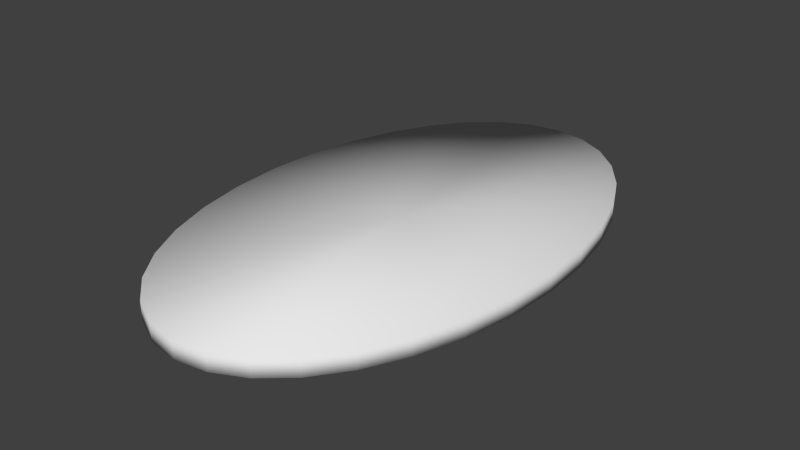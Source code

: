 # Source: PORTAL.blend  (saved by Blender 2.71.0; exported with 4.5.12 LTS)
import bpy
from mathutils import Matrix  # noqa: F401  (used for matrix-valued properties, if any)

bpy.ops.wm.read_factory_settings(use_empty=True)
scene = bpy.context.scene
scene.name = 'Scene'

# ---- collections
col_collection_1 = bpy.data.collections.new('Collection 1'); scene.collection.children.link(col_collection_1)

# ---- world
world_world = bpy.data.worlds.new('World'); scene.world = world_world
world_world.color = (0.05088, 0.05088, 0.05088)
world_world.use_sun_shadow = False
world_world.sun_shadow_jitter_overblur = 0.0
world_world.cycles.sampling_method = 'MANUAL'
world_world.cycles.sample_map_resolution = 256

# ---- meshes
me_circle = bpy.data.meshes.new('Circle')
me_circle.from_pydata([(-4.508e-08, 0.6511, -0.0247), (-0.07788, 0.6386, -0.0247), (-0.1528, 0.6015, -0.0247), (-0.2218, 0.5414, -0.0247), (-0.2823, 0.4604, -0.0247), (-0.3319, 0.3617, -0.0247), (-0.3688, 0.2492, -0.0247), (-0.3915, 0.127, -0.0247), (-0.3992, 1.743e-07, -0.0247), (-0.3915, -0.127, -0.0247), (-0.3688, -0.2492, -0.0247), (-0.3319, -0.3617, -0.0247), (-0.2823, -0.4604, -0.0247), (-0.2218, -0.5414, -0.0247), (-0.1528, -0.6015, -0.0247), (-0.07787, -0.6386, -0.0247), (8.499e-08, -0.6511, -0.0247), (0.07788, -0.6386, -0.0247), (0.1528, -0.6015, -0.0247), (0.2218, -0.5414, -0.0247), (0.2823, -0.4604, -0.0247), (0.3319, -0.3617, -0.0247), (0.3688, -0.2492, -0.0247), (0.3915, -0.127, -0.0247), (0.3992, 7.538e-07, -0.0247), (0.3915, 0.127, -0.0247), (0.3688, 0.2492, -0.0247), (0.3319, 0.3617, -0.0247), (0.2823, 0.4604, -0.0247), (0.2218, 0.5414, -0.0247), (0.1528, 0.6015, -0.0247), (0.07787, 0.6386, -0.0247), (-7.445e-08, 3.212e-07, -0.0247), (-4.508e-08, 0.6511, 0.02009), (-0.07788, 0.6386, 0.02009), (-0.1528, 0.6015, 0.02009), (-0.2218, 0.5414, 0.02009), (-0.2823, 0.4604, 0.02009), (-0.3319, 0.3617, 0.02009), (-0.3688, 0.2492, 0.02009), (-0.3915, 0.127, 0.02009), (-0.3992, 1.743e-07, 0.02009), (-0.3915, -0.127, 0.02009), (-0.3688, -0.2492, 0.02009), (-0.3319, -0.3617, 0.02009), (-0.2823, -0.4604, 0.02009), (-0.2218, -0.5414, 0.02009), (-0.1528, -0.6015, 0.02009), (-0.07787, -0.6386, 0.02009), (8.499e-08, -0.6511, 0.02009), (0.07788, -0.6386, 0.02009), (0.1528, -0.6015, 0.02009), (0.2218, -0.5414, 0.02009), (0.2823, -0.4604, 0.02009), (0.3319, -0.3617, 0.02009), (0.3688, -0.2492, 0.02009), (0.3915, -0.127, 0.02009), (0.3992, 7.538e-07, 0.02009), (0.3915, 0.127, 0.02009), (0.3688, 0.2492, 0.02009), (0.3319, 0.3617, 0.02009), (0.2823, 0.4604, 0.02009), (0.2218, 0.5414, 0.02009), (0.1528, 0.6015, 0.02009), (0.07787, 0.6386, 0.02009), (-7.445e-08, 3.212e-07, 0.02009)], [], [(29, 32, 30), (18, 32, 19), (7, 32, 8), (27, 32, 28), (16, 32, 17), (5, 32, 6), (25, 32, 26), (3, 32, 4), (14, 32, 15), (23, 32, 24), (1, 32, 2), (12, 32, 13), (21, 32, 22), (10, 32, 11), (30, 32, 31), (19, 32, 20), (8, 32, 9), (28, 32, 29), (17, 32, 18), (6, 32, 7), (26, 32, 27), (4, 32, 5), (15, 32, 16), (24, 32, 25), (2, 32, 3), (13, 32, 14), (22, 32, 23), (0, 32, 1), (11, 32, 12), (31, 32, 0), (20, 32, 21), (9, 32, 10), (62, 63, 65), (51, 52, 65), (40, 41, 65), (60, 61, 65), (49, 50, 65), (38, 39, 65), (58, 59, 65), (36, 37, 65), (47, 48, 65), (56, 57, 65), (34, 35, 65), (45, 46, 65), (54, 55, 65), (43, 44, 65), (63, 64, 65), (52, 53, 65), (41, 42, 65), (61, 62, 65), (50, 51, 65), (39, 40, 65), (59, 60, 65), (37, 38, 65), (48, 49, 65), (57, 58, 65), (35, 36, 65), (46, 47, 65), (55, 56, 65), (33, 34, 65), (44, 45, 65), (64, 33, 65), (53, 54, 65), (42, 43, 65), (25, 26, 59, 58), (3, 4, 37, 36), (14, 15, 48, 47), (23, 24, 57, 56), (1, 2, 35, 34), (12, 13, 46, 45), (21, 22, 55, 54), (10, 11, 44, 43), (30, 31, 64, 63), (19, 20, 53, 52), (8, 9, 42, 41), (28, 29, 62, 61), (17, 18, 51, 50), (6, 7, 40, 39), (26, 27, 60, 59), (4, 5, 38, 37), (15, 16, 49, 48), (24, 25, 58, 57), (2, 3, 36, 35), (13, 14, 47, 46), (22, 23, 56, 55), (0, 1, 34, 33), (11, 12, 45, 44), (31, 0, 33, 64), (20, 21, 54, 53), (9, 10, 43, 42), (29, 30, 63, 62), (18, 19, 52, 51), (7, 8, 41, 40), (27, 28, 61, 60), (16, 17, 50, 49), (5, 6, 39, 38)])
me_circle.polygons.foreach_set('use_smooth', [True] * 96)
_uv = me_circle.uv_layers.new(name='UVMap')
_uv.uv.foreach_set('vector', [0.7343, 0.8998, 0.4991, 0.5052, 0.6611, 0.9437, 0.6611, 0.06675, 0.4991, 0.5052, 0.7343, 0.1106, 0.08394, 0.5978, 0.4991, 0.5052, 0.0758, 0.5052, 0.8511, 0.7689, 0.4991, 0.5052, 0.7985, 0.8408, 0.4991, 0.03063, 0.4991, 0.5052, 0.5817, 0.03975, 0.1471, 0.7689, 0.4991, 0.5052, 0.108, 0.6868, 0.9143, 0.5978, 0.4991, 0.5052, 0.8902, 0.6868, 0.2639, 0.8998, 0.4991, 0.5052, 0.1998, 0.8408, 0.3371, 0.06675, 0.4991, 0.5052, 0.4165, 0.03975, 0.9143, 0.4126, 0.4991, 0.5052, 0.9225, 0.5052, 0.4165, 0.9707, 0.4991, 0.5052, 0.3371, 0.9437, 0.1998, 0.1696, 0.4991, 0.5052, 0.2639, 0.1106, 0.8511, 0.2415, 0.4991, 0.5052, 0.8902, 0.3236, 0.108, 0.3236, 0.4991, 0.5052, 0.1471, 0.2415, 0.6611, 0.9437, 0.4991, 0.5052, 0.5817, 0.9707, 0.7343, 0.1106, 0.4991, 0.5052, 0.7985, 0.1696, 0.0758, 0.5052, 0.4991, 0.5052, 0.08394, 0.4126, 0.7985, 0.8408, 0.4991, 0.5052, 0.7343, 0.8998, 0.5817, 0.03975, 0.4991, 0.5052, 0.6611, 0.06675, 0.108, 0.6868, 0.4991, 0.5052, 0.08394, 0.5978, 0.8902, 0.6868, 0.4991, 0.5052, 0.8511, 0.7689, 0.1998, 0.8408, 0.4991, 0.5052, 0.1471, 0.7689, 0.4165, 0.03975, 0.4991, 0.5052, 0.4991, 0.03063, 0.9225, 0.5052, 0.4991, 0.5052, 0.9143, 0.5978, 0.3371, 0.9437, 0.4991, 0.5052, 0.2639, 0.8998, 0.2639, 0.1106, 0.4991, 0.5052, 0.3371, 0.06675, 0.8902, 0.3236, 0.4991, 0.5052, 0.9143, 0.4126, 0.4991, 0.9798, 0.4991, 0.5052, 0.4165, 0.9707, 0.1471, 0.2415, 0.4991, 0.5052, 0.1998, 0.1696, 0.5817, 0.9707, 0.4991, 0.5052, 0.4991, 0.9798, 0.7985, 0.1696, 0.4991, 0.5052, 0.8511, 0.2415, 0.08394, 0.4126, 0.4991, 0.5052, 0.108, 0.3236, 0.7343, 0.8998, 0.6611, 0.9437, 0.4991, 0.5052, 0.6611, 0.06675, 0.7343, 0.1106, 0.4991, 0.5052, 0.08394, 0.5978, 0.0758, 0.5052, 0.4991, 0.5052, 0.8511, 0.7689, 0.7985, 0.8408, 0.4991, 0.5052, 0.4991, 0.03063, 0.5817, 0.03975, 0.4991, 0.5052, 0.1471, 0.7689, 0.108, 0.6868, 0.4991, 0.5052, 0.9143, 0.5978, 0.8902, 0.6868, 0.4991, 0.5052, 0.2639, 0.8998, 0.1998, 0.8408, 0.4991, 0.5052, 0.3371, 0.06675, 0.4165, 0.03975, 0.4991, 0.5052, 0.9143, 0.4126, 0.9225, 0.5052, 0.4991, 0.5052, 0.4165, 0.9707, 0.3371, 0.9437, 0.4991, 0.5052, 0.1998, 0.1696, 0.2639, 0.1106, 0.4991, 0.5052, 0.8511, 0.2415, 0.8902, 0.3236, 0.4991, 0.5052, 0.108, 0.3236, 0.1471, 0.2415, 0.4991, 0.5052, 0.6611, 0.9437, 0.5817, 0.9707, 0.4991, 0.5052, 0.7343, 0.1106, 0.7985, 0.1696, 0.4991, 0.5052, 0.0758, 0.5052, 0.08394, 0.4126, 0.4991, 0.5052, 0.7985, 0.8408, 0.7343, 0.8998, 0.4991, 0.5052, 0.5817, 0.03975, 0.6611, 0.06675, 0.4991, 0.5052, 0.108, 0.6868, 0.08394, 0.5978, 0.4991, 0.5052, 0.8902, 0.6868, 0.8511, 0.7689, 0.4991, 0.5052, 0.1998, 0.8408, 0.1471, 0.7689, 0.4991, 0.5052, 0.4165, 0.03975, 0.4991, 0.03063, 0.4991, 0.5052, 0.9225, 0.5052, 0.9143, 0.5978, 0.4991, 0.5052, 0.3371, 0.9437, 0.2639, 0.8998, 0.4991, 0.5052, 0.2639, 0.1106, 0.3371, 0.06675, 0.4991, 0.5052, 0.8902, 0.3236, 0.9143, 0.4126, 0.4991, 0.5052, 0.4991, 0.9798, 0.4165, 0.9707, 0.4991, 0.5052, 0.1471, 0.2415, 0.1998, 0.1696, 0.4991, 0.5052, 0.5817, 0.9707, 0.4991, 0.9798, 0.4991, 0.5052, 0.7985, 0.1696, 0.8511, 0.2415, 0.4991, 0.5052, 0.08394, 0.4126, 0.108, 0.3236, 0.4991, 0.5052, 0.9143, 0.5978, 0.8902, 0.6868, 0.8902, 0.6868, 0.9143, 0.5978, 0.2639, 0.8998, 0.1998, 0.8408, 0.1998, 0.8408, 0.2639, 0.8998, 0.3371, 0.06675, 0.4165, 0.03975, 0.4165, 0.03975, 0.3371, 0.06675, 0.9143, 0.4126, 0.9225, 0.5052, 0.9225, 0.5052, 0.9143, 0.4126, 0.4165, 0.9707, 0.3371, 0.9437, 0.3371, 0.9437, 0.4165, 0.9707, 0.1998, 0.1696, 0.2639, 0.1106, 0.2639, 0.1106, 0.1998, 0.1696, 0.8511, 0.2415, 0.8902, 0.3236, 0.8902, 0.3236, 0.8511, 0.2415, 0.108, 0.3236, 0.1471, 0.2415, 0.1471, 0.2415, 0.108, 0.3236, 0.6611, 0.9437, 0.5817, 0.9707, 0.5817, 0.9707, 0.6611, 0.9437, 0.7343, 0.1106, 0.7985, 0.1696, 0.7985, 0.1696, 0.7343, 0.1106, 0.0758, 0.5052, 0.08394, 0.4126, 0.08394, 0.4126, 0.0758, 0.5052, 0.7985, 0.8408, 0.7343, 0.8998, 0.7343, 0.8998, 0.7985, 0.8408, 0.5817, 0.03975, 0.6611, 0.06675, 0.6611, 0.06675, 0.5817, 0.03975, 0.108, 0.6868, 0.08394, 0.5978, 0.08394, 0.5978, 0.108, 0.6868, 0.8902, 0.6868, 0.8511, 0.7689, 0.8511, 0.7689, 0.8902, 0.6868, 0.1998, 0.8408, 0.1471, 0.7689, 0.1471, 0.7689, 0.1998, 0.8408, 0.4165, 0.03975, 0.4991, 0.03063, 0.4991, 0.03063, 0.4165, 0.03975, 0.9225, 0.5052, 0.9143, 0.5978, 0.9143, 0.5978, 0.9225, 0.5052, 0.3371, 0.9437, 0.2639, 0.8998, 0.2639, 0.8998, 0.3371, 0.9437, 0.2639, 0.1106, 0.3371, 0.06675, 0.3371, 0.06675, 0.2639, 0.1106, 0.8902, 0.3236, 0.9143, 0.4126, 0.9143, 0.4126, 0.8902, 0.3236, 0.4991, 0.9798, 0.4165, 0.9707, 0.4165, 0.9707, 0.4991, 0.9798, 0.1471, 0.2415, 0.1998, 0.1696, 0.1998, 0.1696, 0.1471, 0.2415, 0.5817, 0.9707, 0.4991, 0.9798, 0.4991, 0.9798, 0.5817, 0.9707, 0.7985, 0.1696, 0.8511, 0.2415, 0.8511, 0.2415, 0.7985, 0.1696, 0.08394, 0.4126, 0.108, 0.3236, 0.108, 0.3236, 0.08394, 0.4126, 0.7343, 0.8998, 0.6611, 0.9437, 0.6611, 0.9437, 0.7343, 0.8998, 0.6611, 0.06675, 0.7343, 0.1106, 0.7343, 0.1106, 0.6611, 0.06675, 0.08394, 0.5978, 0.0758, 0.5052, 0.0758, 0.5052, 0.08394, 0.5978, 0.8511, 0.7689, 0.7985, 0.8408, 0.7985, 0.8408, 0.8511, 0.7689, 0.4991, 0.03063, 0.5817, 0.03975, 0.5817, 0.03975, 0.4991, 0.03063, 0.1471, 0.7689, 0.108, 0.6868, 0.108, 0.6868, 0.1471, 0.7689])
me_circle.use_remesh_preserve_volume = False
me_circle.use_remesh_preserve_attributes = False
me_circle.use_mirror_vertex_groups = False
me_circle.update()

# ---- objects
ob_circle = bpy.data.objects.new('Circle', me_circle)

# ---- transforms, parenting, visibility, modifiers, constraints
ob_circle.location = (0.0, 0.0, 0.0)
ob_circle.lineart.crease_threshold = 0.0

# ---- collection membership
col_collection_1.objects.link(ob_circle)

# ---- scene / render settings (as saved in the file)
scene.frame_start = 1; scene.frame_end = 250; scene.frame_set(1)
scene.render.engine = 'BLENDER_EEVEE_NEXT'
scene.render.resolution_percentage = 50
scene.render.dither_intensity = 0.0
scene.cycles.use_denoising = False
scene.cycles.samples = 10
scene.cycles.sampling_pattern = 'TABULATED_SOBOL'
scene.cycles.light_sampling_threshold = 0.0
scene.cycles.use_adaptive_sampling = False
scene.cycles.use_light_tree = False
scene.cycles.blur_glossy = 0.0
scene.cycles.volume_bounces = 1
scene.cycles.pixel_filter_type = 'GAUSSIAN'
scene.cycles.sample_clamp_indirect = 0.0
scene.view_settings.view_transform = 'Standard'
bpy.context.view_layer.update()

# ---- added for rendering (the .blend has no active camera and no usable light): camera, sun
cam_auto = bpy.data.cameras.new('AutoCamera')
cam_auto.lens = 50.0
cam_auto.sensor_width = 36.0
cam_auto.clip_end = 1000.0
ob_auto_camera = bpy.data.objects.new('AutoCamera', cam_auto)
scene.collection.objects.link(ob_auto_camera)
ob_auto_camera.location = (1.41383, -1.6966, 1.12876)
ob_auto_camera.rotation_euler = (1.09748, -7.21219e-08, 0.694738)
scene.camera = ob_auto_camera
light_auto_sun = bpy.data.lights.new('AutoSun', 'SUN')
light_auto_sun.energy = 3.0
light_auto_sun.angle = 0.0523599
ob_auto_sun = bpy.data.objects.new('AutoSun', light_auto_sun)
scene.collection.objects.link(ob_auto_sun)
ob_auto_sun.rotation_euler = (0.872665, 0.174533, 0.523599)
bpy.context.view_layer.update()
